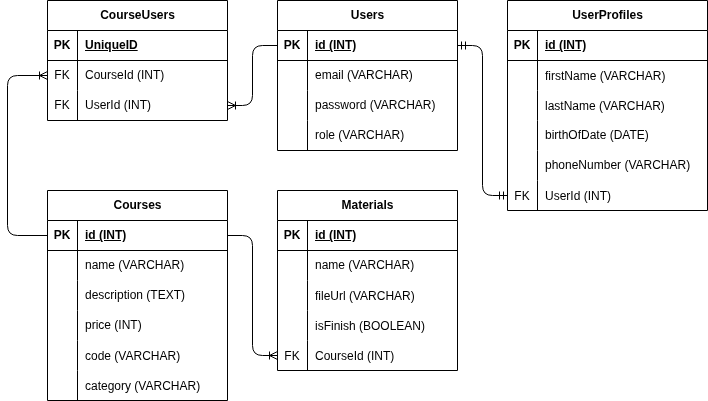

The diagram above was exported from draw.io. Its source (the exported page's mxGraphModel, read from the mxfile embedded in the PNG):
<mxGraphModel dx="1087" dy="522" grid="1" gridSize="10" guides="1" tooltips="1" connect="1" arrows="1" fold="1" page="1" pageScale="1" pageWidth="850" pageHeight="1100" math="0" shadow="0">
  <root>
    <mxCell id="0" />
    <mxCell id="1" parent="0" />
    <mxCell id="2" value="Users" style="shape=table;startSize=30;container=1;collapsible=1;childLayout=tableLayout;fixedRows=1;rowLines=0;fontStyle=1;align=center;resizeLast=1;html=1;" parent="1" vertex="1">
      <mxGeometry x="340" y="60" width="180" height="150" as="geometry" />
    </mxCell>
    <mxCell id="3" value="" style="shape=tableRow;horizontal=0;startSize=0;swimlaneHead=0;swimlaneBody=0;fillColor=none;collapsible=0;dropTarget=0;points=[[0,0.5],[1,0.5]];portConstraint=eastwest;top=0;left=0;right=0;bottom=1;" parent="2" vertex="1">
      <mxGeometry y="30" width="180" height="30" as="geometry" />
    </mxCell>
    <mxCell id="4" value="PK" style="shape=partialRectangle;connectable=0;fillColor=none;top=0;left=0;bottom=0;right=0;fontStyle=1;overflow=hidden;whiteSpace=wrap;html=1;" parent="3" vertex="1">
      <mxGeometry width="30" height="30" as="geometry">
        <mxRectangle width="30" height="30" as="alternateBounds" />
      </mxGeometry>
    </mxCell>
    <mxCell id="5" value="id (INT)" style="shape=partialRectangle;connectable=0;fillColor=none;top=0;left=0;bottom=0;right=0;align=left;spacingLeft=6;fontStyle=5;overflow=hidden;whiteSpace=wrap;html=1;" parent="3" vertex="1">
      <mxGeometry x="30" width="150" height="30" as="geometry">
        <mxRectangle width="150" height="30" as="alternateBounds" />
      </mxGeometry>
    </mxCell>
    <mxCell id="6" value="" style="shape=tableRow;horizontal=0;startSize=0;swimlaneHead=0;swimlaneBody=0;fillColor=none;collapsible=0;dropTarget=0;points=[[0,0.5],[1,0.5]];portConstraint=eastwest;top=0;left=0;right=0;bottom=0;" parent="2" vertex="1">
      <mxGeometry y="60" width="180" height="30" as="geometry" />
    </mxCell>
    <mxCell id="7" value="" style="shape=partialRectangle;connectable=0;fillColor=none;top=0;left=0;bottom=0;right=0;editable=1;overflow=hidden;whiteSpace=wrap;html=1;" parent="6" vertex="1">
      <mxGeometry width="30" height="30" as="geometry">
        <mxRectangle width="30" height="30" as="alternateBounds" />
      </mxGeometry>
    </mxCell>
    <mxCell id="8" value="email (VARCHAR)" style="shape=partialRectangle;connectable=0;fillColor=none;top=0;left=0;bottom=0;right=0;align=left;spacingLeft=6;overflow=hidden;whiteSpace=wrap;html=1;" parent="6" vertex="1">
      <mxGeometry x="30" width="150" height="30" as="geometry">
        <mxRectangle width="150" height="30" as="alternateBounds" />
      </mxGeometry>
    </mxCell>
    <mxCell id="9" value="" style="shape=tableRow;horizontal=0;startSize=0;swimlaneHead=0;swimlaneBody=0;fillColor=none;collapsible=0;dropTarget=0;points=[[0,0.5],[1,0.5]];portConstraint=eastwest;top=0;left=0;right=0;bottom=0;" parent="2" vertex="1">
      <mxGeometry y="90" width="180" height="30" as="geometry" />
    </mxCell>
    <mxCell id="10" value="" style="shape=partialRectangle;connectable=0;fillColor=none;top=0;left=0;bottom=0;right=0;editable=1;overflow=hidden;whiteSpace=wrap;html=1;" parent="9" vertex="1">
      <mxGeometry width="30" height="30" as="geometry">
        <mxRectangle width="30" height="30" as="alternateBounds" />
      </mxGeometry>
    </mxCell>
    <mxCell id="11" value="password (VARCHAR)" style="shape=partialRectangle;connectable=0;fillColor=none;top=0;left=0;bottom=0;right=0;align=left;spacingLeft=6;overflow=hidden;whiteSpace=wrap;html=1;" parent="9" vertex="1">
      <mxGeometry x="30" width="150" height="30" as="geometry">
        <mxRectangle width="150" height="30" as="alternateBounds" />
      </mxGeometry>
    </mxCell>
    <mxCell id="12" value="" style="shape=tableRow;horizontal=0;startSize=0;swimlaneHead=0;swimlaneBody=0;fillColor=none;collapsible=0;dropTarget=0;points=[[0,0.5],[1,0.5]];portConstraint=eastwest;top=0;left=0;right=0;bottom=0;" parent="2" vertex="1">
      <mxGeometry y="120" width="180" height="30" as="geometry" />
    </mxCell>
    <mxCell id="13" value="" style="shape=partialRectangle;connectable=0;fillColor=none;top=0;left=0;bottom=0;right=0;editable=1;overflow=hidden;whiteSpace=wrap;html=1;" parent="12" vertex="1">
      <mxGeometry width="30" height="30" as="geometry">
        <mxRectangle width="30" height="30" as="alternateBounds" />
      </mxGeometry>
    </mxCell>
    <mxCell id="14" value="role (VARCHAR)" style="shape=partialRectangle;connectable=0;fillColor=none;top=0;left=0;bottom=0;right=0;align=left;spacingLeft=6;overflow=hidden;whiteSpace=wrap;html=1;" parent="12" vertex="1">
      <mxGeometry x="30" width="150" height="30" as="geometry">
        <mxRectangle width="150" height="30" as="alternateBounds" />
      </mxGeometry>
    </mxCell>
    <mxCell id="28" value="Courses" style="shape=table;startSize=30;container=1;collapsible=1;childLayout=tableLayout;fixedRows=1;rowLines=0;fontStyle=1;align=center;resizeLast=1;html=1;" parent="1" vertex="1">
      <mxGeometry x="110" y="250" width="180" height="210" as="geometry" />
    </mxCell>
    <mxCell id="29" value="" style="shape=tableRow;horizontal=0;startSize=0;swimlaneHead=0;swimlaneBody=0;fillColor=none;collapsible=0;dropTarget=0;points=[[0,0.5],[1,0.5]];portConstraint=eastwest;top=0;left=0;right=0;bottom=1;" parent="28" vertex="1">
      <mxGeometry y="30" width="180" height="30" as="geometry" />
    </mxCell>
    <mxCell id="30" value="PK" style="shape=partialRectangle;connectable=0;fillColor=none;top=0;left=0;bottom=0;right=0;fontStyle=1;overflow=hidden;whiteSpace=wrap;html=1;" parent="29" vertex="1">
      <mxGeometry width="30" height="30" as="geometry">
        <mxRectangle width="30" height="30" as="alternateBounds" />
      </mxGeometry>
    </mxCell>
    <mxCell id="31" value="id (INT)" style="shape=partialRectangle;connectable=0;fillColor=none;top=0;left=0;bottom=0;right=0;align=left;spacingLeft=6;fontStyle=5;overflow=hidden;whiteSpace=wrap;html=1;" parent="29" vertex="1">
      <mxGeometry x="30" width="150" height="30" as="geometry">
        <mxRectangle width="150" height="30" as="alternateBounds" />
      </mxGeometry>
    </mxCell>
    <mxCell id="32" value="" style="shape=tableRow;horizontal=0;startSize=0;swimlaneHead=0;swimlaneBody=0;fillColor=none;collapsible=0;dropTarget=0;points=[[0,0.5],[1,0.5]];portConstraint=eastwest;top=0;left=0;right=0;bottom=0;" parent="28" vertex="1">
      <mxGeometry y="60" width="180" height="30" as="geometry" />
    </mxCell>
    <mxCell id="33" value="" style="shape=partialRectangle;connectable=0;fillColor=none;top=0;left=0;bottom=0;right=0;editable=1;overflow=hidden;whiteSpace=wrap;html=1;" parent="32" vertex="1">
      <mxGeometry width="30" height="30" as="geometry">
        <mxRectangle width="30" height="30" as="alternateBounds" />
      </mxGeometry>
    </mxCell>
    <mxCell id="34" value="name (VARCHAR)" style="shape=partialRectangle;connectable=0;fillColor=none;top=0;left=0;bottom=0;right=0;align=left;spacingLeft=6;overflow=hidden;whiteSpace=wrap;html=1;" parent="32" vertex="1">
      <mxGeometry x="30" width="150" height="30" as="geometry">
        <mxRectangle width="150" height="30" as="alternateBounds" />
      </mxGeometry>
    </mxCell>
    <mxCell id="35" value="" style="shape=tableRow;horizontal=0;startSize=0;swimlaneHead=0;swimlaneBody=0;fillColor=none;collapsible=0;dropTarget=0;points=[[0,0.5],[1,0.5]];portConstraint=eastwest;top=0;left=0;right=0;bottom=0;" parent="28" vertex="1">
      <mxGeometry y="90" width="180" height="30" as="geometry" />
    </mxCell>
    <mxCell id="36" value="" style="shape=partialRectangle;connectable=0;fillColor=none;top=0;left=0;bottom=0;right=0;editable=1;overflow=hidden;whiteSpace=wrap;html=1;" parent="35" vertex="1">
      <mxGeometry width="30" height="30" as="geometry">
        <mxRectangle width="30" height="30" as="alternateBounds" />
      </mxGeometry>
    </mxCell>
    <mxCell id="37" value="description (TEXT)" style="shape=partialRectangle;connectable=0;fillColor=none;top=0;left=0;bottom=0;right=0;align=left;spacingLeft=6;overflow=hidden;whiteSpace=wrap;html=1;" parent="35" vertex="1">
      <mxGeometry x="30" width="150" height="30" as="geometry">
        <mxRectangle width="150" height="30" as="alternateBounds" />
      </mxGeometry>
    </mxCell>
    <mxCell id="38" value="" style="shape=tableRow;horizontal=0;startSize=0;swimlaneHead=0;swimlaneBody=0;fillColor=none;collapsible=0;dropTarget=0;points=[[0,0.5],[1,0.5]];portConstraint=eastwest;top=0;left=0;right=0;bottom=0;" parent="28" vertex="1">
      <mxGeometry y="120" width="180" height="30" as="geometry" />
    </mxCell>
    <mxCell id="39" value="" style="shape=partialRectangle;connectable=0;fillColor=none;top=0;left=0;bottom=0;right=0;editable=1;overflow=hidden;whiteSpace=wrap;html=1;" parent="38" vertex="1">
      <mxGeometry width="30" height="30" as="geometry">
        <mxRectangle width="30" height="30" as="alternateBounds" />
      </mxGeometry>
    </mxCell>
    <mxCell id="40" value="price (INT)" style="shape=partialRectangle;connectable=0;fillColor=none;top=0;left=0;bottom=0;right=0;align=left;spacingLeft=6;overflow=hidden;whiteSpace=wrap;html=1;" parent="38" vertex="1">
      <mxGeometry x="30" width="150" height="30" as="geometry">
        <mxRectangle width="150" height="30" as="alternateBounds" />
      </mxGeometry>
    </mxCell>
    <mxCell id="216" value="" style="shape=tableRow;horizontal=0;startSize=0;swimlaneHead=0;swimlaneBody=0;fillColor=none;collapsible=0;dropTarget=0;points=[[0,0.5],[1,0.5]];portConstraint=eastwest;top=0;left=0;right=0;bottom=0;" parent="28" vertex="1">
      <mxGeometry y="150" width="180" height="30" as="geometry" />
    </mxCell>
    <mxCell id="217" value="" style="shape=partialRectangle;connectable=0;fillColor=none;top=0;left=0;bottom=0;right=0;editable=1;overflow=hidden;" parent="216" vertex="1">
      <mxGeometry width="30" height="30" as="geometry">
        <mxRectangle width="30" height="30" as="alternateBounds" />
      </mxGeometry>
    </mxCell>
    <mxCell id="218" value="code (VARCHAR)" style="shape=partialRectangle;connectable=0;fillColor=none;top=0;left=0;bottom=0;right=0;align=left;spacingLeft=6;overflow=hidden;" parent="216" vertex="1">
      <mxGeometry x="30" width="150" height="30" as="geometry">
        <mxRectangle width="150" height="30" as="alternateBounds" />
      </mxGeometry>
    </mxCell>
    <mxCell id="162" value="" style="shape=tableRow;horizontal=0;startSize=0;swimlaneHead=0;swimlaneBody=0;fillColor=none;collapsible=0;dropTarget=0;points=[[0,0.5],[1,0.5]];portConstraint=eastwest;top=0;left=0;right=0;bottom=0;" parent="28" vertex="1">
      <mxGeometry y="180" width="180" height="30" as="geometry" />
    </mxCell>
    <mxCell id="163" value="" style="shape=partialRectangle;connectable=0;fillColor=none;top=0;left=0;bottom=0;right=0;editable=1;overflow=hidden;" parent="162" vertex="1">
      <mxGeometry width="30" height="30" as="geometry">
        <mxRectangle width="30" height="30" as="alternateBounds" />
      </mxGeometry>
    </mxCell>
    <mxCell id="164" value="category (VARCHAR)" style="shape=partialRectangle;connectable=0;fillColor=none;top=0;left=0;bottom=0;right=0;align=left;spacingLeft=6;overflow=hidden;" parent="162" vertex="1">
      <mxGeometry x="30" width="150" height="30" as="geometry">
        <mxRectangle width="150" height="30" as="alternateBounds" />
      </mxGeometry>
    </mxCell>
    <mxCell id="67" value="CourseUsers" style="shape=table;startSize=30;container=1;collapsible=1;childLayout=tableLayout;fixedRows=1;rowLines=0;fontStyle=1;align=center;resizeLast=1;html=1;" parent="1" vertex="1">
      <mxGeometry x="110" y="60" width="180" height="120" as="geometry" />
    </mxCell>
    <mxCell id="68" value="" style="shape=tableRow;horizontal=0;startSize=0;swimlaneHead=0;swimlaneBody=0;fillColor=none;collapsible=0;dropTarget=0;points=[[0,0.5],[1,0.5]];portConstraint=eastwest;top=0;left=0;right=0;bottom=1;" parent="67" vertex="1">
      <mxGeometry y="30" width="180" height="30" as="geometry" />
    </mxCell>
    <mxCell id="69" value="PK" style="shape=partialRectangle;connectable=0;fillColor=none;top=0;left=0;bottom=0;right=0;fontStyle=1;overflow=hidden;whiteSpace=wrap;html=1;" parent="68" vertex="1">
      <mxGeometry width="30" height="30" as="geometry">
        <mxRectangle width="30" height="30" as="alternateBounds" />
      </mxGeometry>
    </mxCell>
    <mxCell id="70" value="UniqueID" style="shape=partialRectangle;connectable=0;fillColor=none;top=0;left=0;bottom=0;right=0;align=left;spacingLeft=6;fontStyle=5;overflow=hidden;whiteSpace=wrap;html=1;" parent="68" vertex="1">
      <mxGeometry x="30" width="150" height="30" as="geometry">
        <mxRectangle width="150" height="30" as="alternateBounds" />
      </mxGeometry>
    </mxCell>
    <mxCell id="71" value="" style="shape=tableRow;horizontal=0;startSize=0;swimlaneHead=0;swimlaneBody=0;fillColor=none;collapsible=0;dropTarget=0;points=[[0,0.5],[1,0.5]];portConstraint=eastwest;top=0;left=0;right=0;bottom=0;" parent="67" vertex="1">
      <mxGeometry y="60" width="180" height="30" as="geometry" />
    </mxCell>
    <mxCell id="72" value="FK" style="shape=partialRectangle;connectable=0;fillColor=none;top=0;left=0;bottom=0;right=0;editable=1;overflow=hidden;whiteSpace=wrap;html=1;" parent="71" vertex="1">
      <mxGeometry width="30" height="30" as="geometry">
        <mxRectangle width="30" height="30" as="alternateBounds" />
      </mxGeometry>
    </mxCell>
    <mxCell id="73" value="CourseId (INT)" style="shape=partialRectangle;connectable=0;fillColor=none;top=0;left=0;bottom=0;right=0;align=left;spacingLeft=6;overflow=hidden;whiteSpace=wrap;html=1;" parent="71" vertex="1">
      <mxGeometry x="30" width="150" height="30" as="geometry">
        <mxRectangle width="150" height="30" as="alternateBounds" />
      </mxGeometry>
    </mxCell>
    <mxCell id="74" value="" style="shape=tableRow;horizontal=0;startSize=0;swimlaneHead=0;swimlaneBody=0;fillColor=none;collapsible=0;dropTarget=0;points=[[0,0.5],[1,0.5]];portConstraint=eastwest;top=0;left=0;right=0;bottom=0;" parent="67" vertex="1">
      <mxGeometry y="90" width="180" height="30" as="geometry" />
    </mxCell>
    <mxCell id="75" value="FK" style="shape=partialRectangle;connectable=0;fillColor=none;top=0;left=0;bottom=0;right=0;editable=1;overflow=hidden;whiteSpace=wrap;html=1;" parent="74" vertex="1">
      <mxGeometry width="30" height="30" as="geometry">
        <mxRectangle width="30" height="30" as="alternateBounds" />
      </mxGeometry>
    </mxCell>
    <mxCell id="76" value="UserId (INT)" style="shape=partialRectangle;connectable=0;fillColor=none;top=0;left=0;bottom=0;right=0;align=left;spacingLeft=6;overflow=hidden;whiteSpace=wrap;html=1;" parent="74" vertex="1">
      <mxGeometry x="30" width="150" height="30" as="geometry">
        <mxRectangle width="150" height="30" as="alternateBounds" />
      </mxGeometry>
    </mxCell>
    <mxCell id="169" value="" style="edgeStyle=orthogonalEdgeStyle;fontSize=12;html=1;endArrow=ERoneToMany;entryX=1;entryY=0.5;entryDx=0;entryDy=0;exitX=0;exitY=0.5;exitDx=0;exitDy=0;" parent="1" source="3" target="74" edge="1">
      <mxGeometry width="100" height="100" relative="1" as="geometry">
        <mxPoint x="190" y="150" as="sourcePoint" />
        <mxPoint x="290" y="50" as="targetPoint" />
      </mxGeometry>
    </mxCell>
    <mxCell id="170" value="" style="edgeStyle=orthogonalEdgeStyle;fontSize=12;html=1;endArrow=ERoneToMany;entryX=0;entryY=0.5;entryDx=0;entryDy=0;exitX=0;exitY=0.5;exitDx=0;exitDy=0;" parent="1" source="29" target="71" edge="1">
      <mxGeometry width="100" height="100" relative="1" as="geometry">
        <mxPoint x="-20" y="250" as="sourcePoint" />
        <mxPoint x="100" y="200" as="targetPoint" />
        <Array as="points">
          <mxPoint x="70" y="295" />
          <mxPoint x="70" y="135" />
        </Array>
      </mxGeometry>
    </mxCell>
    <mxCell id="173" value="UserProfiles" style="shape=table;startSize=30;container=1;collapsible=1;childLayout=tableLayout;fixedRows=1;rowLines=0;fontStyle=1;align=center;resizeLast=1;html=1;" parent="1" vertex="1">
      <mxGeometry x="570" y="60" width="200" height="210" as="geometry" />
    </mxCell>
    <mxCell id="174" value="" style="shape=tableRow;horizontal=0;startSize=0;swimlaneHead=0;swimlaneBody=0;fillColor=none;collapsible=0;dropTarget=0;points=[[0,0.5],[1,0.5]];portConstraint=eastwest;top=0;left=0;right=0;bottom=1;" parent="173" vertex="1">
      <mxGeometry y="30" width="200" height="30" as="geometry" />
    </mxCell>
    <mxCell id="175" value="PK" style="shape=partialRectangle;connectable=0;fillColor=none;top=0;left=0;bottom=0;right=0;fontStyle=1;overflow=hidden;whiteSpace=wrap;html=1;" parent="174" vertex="1">
      <mxGeometry width="30" height="30" as="geometry">
        <mxRectangle width="30" height="30" as="alternateBounds" />
      </mxGeometry>
    </mxCell>
    <mxCell id="176" value="id (INT)" style="shape=partialRectangle;connectable=0;fillColor=none;top=0;left=0;bottom=0;right=0;align=left;spacingLeft=6;fontStyle=5;overflow=hidden;whiteSpace=wrap;html=1;" parent="174" vertex="1">
      <mxGeometry x="30" width="170" height="30" as="geometry">
        <mxRectangle width="170" height="30" as="alternateBounds" />
      </mxGeometry>
    </mxCell>
    <mxCell id="189" value="" style="shape=tableRow;horizontal=0;startSize=0;swimlaneHead=0;swimlaneBody=0;fillColor=none;collapsible=0;dropTarget=0;points=[[0,0.5],[1,0.5]];portConstraint=eastwest;top=0;left=0;right=0;bottom=0;" parent="173" vertex="1">
      <mxGeometry y="60" width="200" height="30" as="geometry" />
    </mxCell>
    <mxCell id="190" value="" style="shape=partialRectangle;connectable=0;fillColor=none;top=0;left=0;bottom=0;right=0;editable=1;overflow=hidden;" parent="189" vertex="1">
      <mxGeometry width="30" height="30" as="geometry">
        <mxRectangle width="30" height="30" as="alternateBounds" />
      </mxGeometry>
    </mxCell>
    <mxCell id="191" value="firstName (VARCHAR)" style="shape=partialRectangle;connectable=0;fillColor=none;top=0;left=0;bottom=0;right=0;align=left;spacingLeft=6;overflow=hidden;" parent="189" vertex="1">
      <mxGeometry x="30" width="170" height="30" as="geometry">
        <mxRectangle width="170" height="30" as="alternateBounds" />
      </mxGeometry>
    </mxCell>
    <mxCell id="192" value="" style="shape=tableRow;horizontal=0;startSize=0;swimlaneHead=0;swimlaneBody=0;fillColor=none;collapsible=0;dropTarget=0;points=[[0,0.5],[1,0.5]];portConstraint=eastwest;top=0;left=0;right=0;bottom=0;" parent="173" vertex="1">
      <mxGeometry y="90" width="200" height="30" as="geometry" />
    </mxCell>
    <mxCell id="193" value="" style="shape=partialRectangle;connectable=0;fillColor=none;top=0;left=0;bottom=0;right=0;editable=1;overflow=hidden;" parent="192" vertex="1">
      <mxGeometry width="30" height="30" as="geometry">
        <mxRectangle width="30" height="30" as="alternateBounds" />
      </mxGeometry>
    </mxCell>
    <mxCell id="194" value="lastName (VARCHAR)" style="shape=partialRectangle;connectable=0;fillColor=none;top=0;left=0;bottom=0;right=0;align=left;spacingLeft=6;overflow=hidden;" parent="192" vertex="1">
      <mxGeometry x="30" width="170" height="30" as="geometry">
        <mxRectangle width="170" height="30" as="alternateBounds" />
      </mxGeometry>
    </mxCell>
    <mxCell id="177" value="" style="shape=tableRow;horizontal=0;startSize=0;swimlaneHead=0;swimlaneBody=0;fillColor=none;collapsible=0;dropTarget=0;points=[[0,0.5],[1,0.5]];portConstraint=eastwest;top=0;left=0;right=0;bottom=0;" parent="173" vertex="1">
      <mxGeometry y="120" width="200" height="30" as="geometry" />
    </mxCell>
    <mxCell id="178" value="" style="shape=partialRectangle;connectable=0;fillColor=none;top=0;left=0;bottom=0;right=0;editable=1;overflow=hidden;whiteSpace=wrap;html=1;" parent="177" vertex="1">
      <mxGeometry width="30" height="30" as="geometry">
        <mxRectangle width="30" height="30" as="alternateBounds" />
      </mxGeometry>
    </mxCell>
    <mxCell id="179" value="birthOfDate (DATE)" style="shape=partialRectangle;connectable=0;fillColor=none;top=0;left=0;bottom=0;right=0;align=left;spacingLeft=6;overflow=hidden;whiteSpace=wrap;html=1;" parent="177" vertex="1">
      <mxGeometry x="30" width="170" height="30" as="geometry">
        <mxRectangle width="170" height="30" as="alternateBounds" />
      </mxGeometry>
    </mxCell>
    <mxCell id="183" value="" style="shape=tableRow;horizontal=0;startSize=0;swimlaneHead=0;swimlaneBody=0;fillColor=none;collapsible=0;dropTarget=0;points=[[0,0.5],[1,0.5]];portConstraint=eastwest;top=0;left=0;right=0;bottom=0;" parent="173" vertex="1">
      <mxGeometry y="150" width="200" height="30" as="geometry" />
    </mxCell>
    <mxCell id="184" value="" style="shape=partialRectangle;connectable=0;fillColor=none;top=0;left=0;bottom=0;right=0;editable=1;overflow=hidden;whiteSpace=wrap;html=1;" parent="183" vertex="1">
      <mxGeometry width="30" height="30" as="geometry">
        <mxRectangle width="30" height="30" as="alternateBounds" />
      </mxGeometry>
    </mxCell>
    <mxCell id="185" value="phoneNumber (VARCHAR)" style="shape=partialRectangle;connectable=0;fillColor=none;top=0;left=0;bottom=0;right=0;align=left;spacingLeft=6;overflow=hidden;whiteSpace=wrap;html=1;" parent="183" vertex="1">
      <mxGeometry x="30" width="170" height="30" as="geometry">
        <mxRectangle width="170" height="30" as="alternateBounds" />
      </mxGeometry>
    </mxCell>
    <mxCell id="186" value="" style="shape=tableRow;horizontal=0;startSize=0;swimlaneHead=0;swimlaneBody=0;fillColor=none;collapsible=0;dropTarget=0;points=[[0,0.5],[1,0.5]];portConstraint=eastwest;top=0;left=0;right=0;bottom=0;" parent="173" vertex="1">
      <mxGeometry y="180" width="200" height="30" as="geometry" />
    </mxCell>
    <mxCell id="187" value="FK" style="shape=partialRectangle;connectable=0;fillColor=none;top=0;left=0;bottom=0;right=0;editable=1;overflow=hidden;" parent="186" vertex="1">
      <mxGeometry width="30" height="30" as="geometry">
        <mxRectangle width="30" height="30" as="alternateBounds" />
      </mxGeometry>
    </mxCell>
    <mxCell id="188" value="UserId (INT)" style="shape=partialRectangle;connectable=0;fillColor=none;top=0;left=0;bottom=0;right=0;align=left;spacingLeft=6;overflow=hidden;" parent="186" vertex="1">
      <mxGeometry x="30" width="170" height="30" as="geometry">
        <mxRectangle width="170" height="30" as="alternateBounds" />
      </mxGeometry>
    </mxCell>
    <mxCell id="198" value="" style="edgeStyle=orthogonalEdgeStyle;fontSize=12;html=1;endArrow=ERmandOne;startArrow=ERmandOne;entryX=0;entryY=0.5;entryDx=0;entryDy=0;exitX=1;exitY=0.5;exitDx=0;exitDy=0;" parent="1" source="3" target="186" edge="1">
      <mxGeometry width="100" height="100" relative="1" as="geometry">
        <mxPoint x="460" y="380" as="sourcePoint" />
        <mxPoint x="560" y="280" as="targetPoint" />
      </mxGeometry>
    </mxCell>
    <mxCell id="199" value="Materials" style="shape=table;startSize=30;container=1;collapsible=1;childLayout=tableLayout;fixedRows=1;rowLines=0;fontStyle=1;align=center;resizeLast=1;html=1;" parent="1" vertex="1">
      <mxGeometry x="340" y="250" width="180" height="180" as="geometry" />
    </mxCell>
    <mxCell id="200" value="" style="shape=tableRow;horizontal=0;startSize=0;swimlaneHead=0;swimlaneBody=0;fillColor=none;collapsible=0;dropTarget=0;points=[[0,0.5],[1,0.5]];portConstraint=eastwest;top=0;left=0;right=0;bottom=1;" parent="199" vertex="1">
      <mxGeometry y="30" width="180" height="30" as="geometry" />
    </mxCell>
    <mxCell id="201" value="PK" style="shape=partialRectangle;connectable=0;fillColor=none;top=0;left=0;bottom=0;right=0;fontStyle=1;overflow=hidden;whiteSpace=wrap;html=1;" parent="200" vertex="1">
      <mxGeometry width="30" height="30" as="geometry">
        <mxRectangle width="30" height="30" as="alternateBounds" />
      </mxGeometry>
    </mxCell>
    <mxCell id="202" value="id (INT)" style="shape=partialRectangle;connectable=0;fillColor=none;top=0;left=0;bottom=0;right=0;align=left;spacingLeft=6;fontStyle=5;overflow=hidden;whiteSpace=wrap;html=1;" parent="200" vertex="1">
      <mxGeometry x="30" width="150" height="30" as="geometry">
        <mxRectangle width="150" height="30" as="alternateBounds" />
      </mxGeometry>
    </mxCell>
    <mxCell id="203" value="" style="shape=tableRow;horizontal=0;startSize=0;swimlaneHead=0;swimlaneBody=0;fillColor=none;collapsible=0;dropTarget=0;points=[[0,0.5],[1,0.5]];portConstraint=eastwest;top=0;left=0;right=0;bottom=0;" parent="199" vertex="1">
      <mxGeometry y="60" width="180" height="30" as="geometry" />
    </mxCell>
    <mxCell id="204" value="" style="shape=partialRectangle;connectable=0;fillColor=none;top=0;left=0;bottom=0;right=0;editable=1;overflow=hidden;whiteSpace=wrap;html=1;" parent="203" vertex="1">
      <mxGeometry width="30" height="30" as="geometry">
        <mxRectangle width="30" height="30" as="alternateBounds" />
      </mxGeometry>
    </mxCell>
    <mxCell id="205" value="name (VARCHAR)" style="shape=partialRectangle;connectable=0;fillColor=none;top=0;left=0;bottom=0;right=0;align=left;spacingLeft=6;overflow=hidden;whiteSpace=wrap;html=1;" parent="203" vertex="1">
      <mxGeometry x="30" width="150" height="30" as="geometry">
        <mxRectangle width="150" height="30" as="alternateBounds" />
      </mxGeometry>
    </mxCell>
    <mxCell id="206" value="" style="shape=tableRow;horizontal=0;startSize=0;swimlaneHead=0;swimlaneBody=0;fillColor=none;collapsible=0;dropTarget=0;points=[[0,0.5],[1,0.5]];portConstraint=eastwest;top=0;left=0;right=0;bottom=0;" parent="199" vertex="1">
      <mxGeometry y="90" width="180" height="30" as="geometry" />
    </mxCell>
    <mxCell id="207" value="" style="shape=partialRectangle;connectable=0;fillColor=none;top=0;left=0;bottom=0;right=0;editable=1;overflow=hidden;" parent="206" vertex="1">
      <mxGeometry width="30" height="30" as="geometry">
        <mxRectangle width="30" height="30" as="alternateBounds" />
      </mxGeometry>
    </mxCell>
    <mxCell id="208" value="fileUrl (VARCHAR)" style="shape=partialRectangle;connectable=0;fillColor=none;top=0;left=0;bottom=0;right=0;align=left;spacingLeft=6;overflow=hidden;" parent="206" vertex="1">
      <mxGeometry x="30" width="150" height="30" as="geometry">
        <mxRectangle width="150" height="30" as="alternateBounds" />
      </mxGeometry>
    </mxCell>
    <mxCell id="209" value="" style="shape=tableRow;horizontal=0;startSize=0;swimlaneHead=0;swimlaneBody=0;fillColor=none;collapsible=0;dropTarget=0;points=[[0,0.5],[1,0.5]];portConstraint=eastwest;top=0;left=0;right=0;bottom=0;" parent="199" vertex="1">
      <mxGeometry y="120" width="180" height="30" as="geometry" />
    </mxCell>
    <mxCell id="210" value="" style="shape=partialRectangle;connectable=0;fillColor=none;top=0;left=0;bottom=0;right=0;editable=1;overflow=hidden;" parent="209" vertex="1">
      <mxGeometry width="30" height="30" as="geometry">
        <mxRectangle width="30" height="30" as="alternateBounds" />
      </mxGeometry>
    </mxCell>
    <mxCell id="211" value="isFinish (BOOLEAN)" style="shape=partialRectangle;connectable=0;fillColor=none;top=0;left=0;bottom=0;right=0;align=left;spacingLeft=6;overflow=hidden;" parent="209" vertex="1">
      <mxGeometry x="30" width="150" height="30" as="geometry">
        <mxRectangle width="150" height="30" as="alternateBounds" />
      </mxGeometry>
    </mxCell>
    <mxCell id="212" value="" style="shape=tableRow;horizontal=0;startSize=0;swimlaneHead=0;swimlaneBody=0;fillColor=none;collapsible=0;dropTarget=0;points=[[0,0.5],[1,0.5]];portConstraint=eastwest;top=0;left=0;right=0;bottom=0;" parent="199" vertex="1">
      <mxGeometry y="150" width="180" height="30" as="geometry" />
    </mxCell>
    <mxCell id="213" value="FK" style="shape=partialRectangle;connectable=0;fillColor=none;top=0;left=0;bottom=0;right=0;editable=1;overflow=hidden;" parent="212" vertex="1">
      <mxGeometry width="30" height="30" as="geometry">
        <mxRectangle width="30" height="30" as="alternateBounds" />
      </mxGeometry>
    </mxCell>
    <mxCell id="214" value="CourseId (INT)" style="shape=partialRectangle;connectable=0;fillColor=none;top=0;left=0;bottom=0;right=0;align=left;spacingLeft=6;overflow=hidden;" parent="212" vertex="1">
      <mxGeometry x="30" width="150" height="30" as="geometry">
        <mxRectangle width="150" height="30" as="alternateBounds" />
      </mxGeometry>
    </mxCell>
    <mxCell id="215" value="" style="edgeStyle=orthogonalEdgeStyle;fontSize=12;html=1;endArrow=ERoneToMany;entryX=0;entryY=0.5;entryDx=0;entryDy=0;exitX=1;exitY=0.5;exitDx=0;exitDy=0;" parent="1" source="29" target="212" edge="1">
      <mxGeometry width="100" height="100" relative="1" as="geometry">
        <mxPoint x="280" y="420" as="sourcePoint" />
        <mxPoint x="380" y="320" as="targetPoint" />
      </mxGeometry>
    </mxCell>
  </root>
</mxGraphModel>